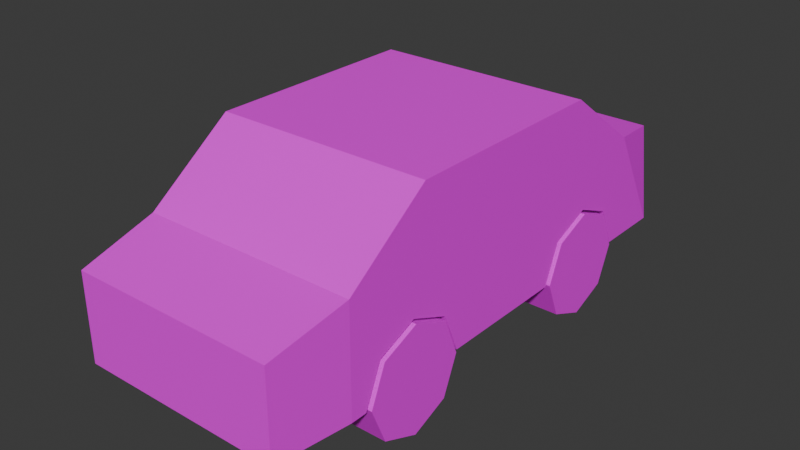 # Source: github.blend  (saved by Blender 4.2.66; exported with 4.5.12 LTS)
import bpy
from mathutils import Matrix  # noqa: F401  (used for matrix-valued properties, if any)

bpy.ops.wm.read_factory_settings(use_empty=True)
scene = bpy.context.scene
scene.name = 'Scene'

# ---- collections
col_collection = bpy.data.collections.new('Collection'); scene.collection.children.link(col_collection)

# ---- images (referenced by path relative to the original .blend; pixels are not part of the script)
import os
ASSET_DIR = os.environ.get("B2B_ASSET_DIR", "")  # directory of the original .blend (textures are referenced by path, not embedded)
HERE = os.path.dirname(os.path.abspath(__file__))  # packed textures are extracted next to this script under _unpacked/

def load_image(name, relpath, width, height, colorspace="sRGB"):
    """Load a texture the original file referenced (path relative to the .blend, or extracted next to this script)."""
    p = next((c for c in (os.path.join(HERE, relpath), os.path.join(ASSET_DIR, relpath)) if relpath and os.path.exists(c)), "")
    if p:
        img = bpy.data.images.load(p, check_existing=True)
        img.name = name
    else:  # same state as the original file: an image datablock whose file is absent (Cycles renders it pink)
        img = bpy.data.images.new(name, width, height)
        img.source = "FILE"
        img.filepath = "//" + (relpath or name)
    img.colorspace_settings.name = colorspace
    return img
img_anotherpalette_png_001 = load_image('anotherPalette.png.001', 'anotherPalette.png', 1024, 1024, 'sRGB')

# ---- materials (node trees are filled in below, after node groups)
mat_material_001 = bpy.data.materials.new('Material.001')

# ---- material node trees
mat_material_001.use_nodes = True; mat_material_001.node_tree.nodes.clear()
_N = mat_material_001.node_tree.nodes; _L = mat_material_001.node_tree.links
n0 = _N.new('ShaderNodeOutputMaterial'); n0.name = 'Material Output'; n0.location = (483, 298)
n1 = _N.new('ShaderNodeTexImage'); n1.name = 'Image Texture'; n1.location = (-110, 246)
n1.image = img_anotherpalette_png_001
n2 = _N.new('ShaderNodeMapping'); n2.name = 'Mapping'; n2.location = (-290, 206)
n3 = _N.new('ShaderNodeTexCoord'); n3.name = 'Texture Coordinate'; n3.location = (-470, 206)
n4 = _N.new('ShaderNodeBsdfPrincipled'); n4.name = 'Principled BSDF'; n4.location = (203, 258)
_L.new(n4.outputs[0], n0.inputs[0])
_L.new(n2.outputs[0], n1.inputs[0])
_L.new(n3.outputs[2], n2.inputs[0])
_L.new(n1.outputs[0], n4.inputs[0])
n0.is_active_output = True

# ---- world
world_world = bpy.data.worlds.new('World'); scene.world = world_world
world_world.use_nodes = True; world_world.node_tree.nodes.clear()
_N = world_world.node_tree.nodes; _L = world_world.node_tree.links
n0 = _N.new('ShaderNodeOutputWorld'); n0.name = 'World Output'; n0.location = (300, 300)
n1 = _N.new('ShaderNodeBackground'); n1.name = 'Background'; n1.location = (10, 300)
n1.inputs[0].default_value = (0.05088, 0.05088, 0.05088, 1.0)
_L.new(n1.outputs[0], n0.inputs[0])
n0.is_active_output = True
world_world.color = (0.05088, 0.05088, 0.05088)
world_world.sun_shadow_jitter_overblur = 0.0

# ---- meshes
me_cube_001 = bpy.data.meshes.new('Cube.001')
me_cube_001.from_pydata([(-1.0, -1.0, 1.0), (-1.0, 1.0, 1.0), (1.0, -1.0, 1.0), (1.0, 1.0, 1.0), (-1.0, -1.793, 0.0), (-0.8699, -1.688, 1.077), (-0.8699, 1.688, 1.077), (-1.0, 1.793, 0.0), (1.0, 1.793, 0.0), (0.8699, 1.688, 1.077), (0.8699, -1.688, 1.077), (1.0, -1.793, 0.0), (-0.9386, -2.513, 0.0307), (-0.9386, -2.513, 0.8326), (-0.8867, 2.369, 0.9036), (-1.0, 2.344, 0.0), (1.0, 2.344, 0.0), (0.8867, 2.369, 0.9036), (0.9386, -2.513, 0.8326), (0.9386, -2.513, 0.0307), (-0.8699, -1.105, 1.503), (-0.8699, 1.105, 1.503), (0.8699, 1.105, 1.503), (0.8699, -1.105, 1.503), (-1.0, 1.793, 1.0), (1.0, 1.793, 1.0), (1.0, -1.793, 1.0), (-1.0, -1.793, 1.0), (-1.0, 1.0, 1.58), (1.0, 1.0, 1.58), (1.0, -1.0, 1.58), (-1.0, -1.0, 1.58), (-1.0, -0.7432, 0.373), (-1.0, -1.0, 0.4794), (-1.0, -0.5887, 0.0), (-1.0, 0.6457, 0.0), (-1.0, 0.8002, 0.373), (-1.0, 1.0, 0.4558), (-1.0, 1.173, 0.5275), (-1.0, 1.701, 0.0), (-1.0, 1.546, 0.373), (1.0, 1.0, 0.4558), (1.0, 0.8002, 0.373), (1.0, -0.7432, 0.373), (1.0, -1.0, 0.4794), (1.0, 0.6457, 0.0), (1.0, -0.5887, 0.0), (-1.0, -1.489, 0.373), (-1.0, -1.644, 0.0), (-1.0, -1.116, 0.5275), (1.0, -1.644, 0.0), (1.0, 1.173, 0.5275), (1.0, 1.701, 0.0), (1.0, 1.546, 0.373), (1.0, -1.116, 0.5275), (1.0, -1.489, 0.373), (-1.021, -0.6245, -7.705e-08), (1.021, -0.6245, 7.705e-08), (-1.021, -0.7685, -0.3477), (1.021, -0.7685, -0.3477), (-1.021, -1.116, -0.4917), (1.021, -1.116, -0.4917), (-1.021, -1.464, -0.3477), (1.021, -1.464, -0.3477), (-1.021, -1.608, -7.705e-08), (1.021, -1.608, 7.705e-08), (-1.021, -1.464, 0.3477), (1.021, -1.464, 0.3477), (-1.021, -1.116, 0.4917), (1.021, -1.116, 0.4917), (-1.021, -0.7685, 0.3477), (1.021, -0.7685, 0.3477), (-1.021, 1.666, -7.705e-08), (1.021, 1.666, 7.705e-08), (-1.021, 1.522, -0.3477), (1.021, 1.522, -0.3477), (-1.021, 1.174, -0.4917), (1.021, 1.174, -0.4917), (-1.021, 0.8264, -0.3477), (1.021, 0.8264, -0.3477), (-1.021, 0.6824, -7.705e-08), (1.021, 0.6824, 7.705e-08), (-1.021, 0.8264, 0.3477), (1.021, 0.8264, 0.3477), (-1.021, 1.174, 0.4917), (1.021, 1.174, 0.4917), (-1.021, 1.522, 0.3477), (1.021, 1.522, 0.3477)], [], [(0, 1, 37, 36, 35, 34, 32, 33), (1, 24, 7, 39, 40, 38, 37), (41, 3, 2, 44, 43, 46, 45, 42), (0, 27, 31), (45, 46, 34, 35), (3, 1, 28, 29), (25, 8, 16, 17), (4, 11, 19, 12), (4, 27, 0, 33, 49, 47, 48), (11, 4, 48, 50), (52, 8, 25, 3, 41, 51, 53), (39, 7, 8, 52), (2, 26, 30), (44, 2, 26, 11, 50, 55, 54), (15, 14, 17, 16), (19, 18, 13, 12), (8, 7, 15, 16), (27, 4, 12, 13), (26, 27, 13, 18), (11, 26, 18, 19), (24, 25, 17, 14), (7, 24, 14, 15), (29, 28, 31, 30), (2, 3, 29, 30), (1, 0, 31, 28), (0, 2, 30, 31), (24, 1, 28), (3, 25, 29), (6, 21, 22, 9), (23, 10, 5, 20), (6, 9, 25, 24), (5, 10, 26, 27), (22, 21, 28, 29), (23, 20, 31, 30), (10, 23, 30, 26), (20, 5, 27, 31), (21, 6, 24, 28), (9, 22, 29, 25), (50, 48, 47, 55), (55, 47, 49, 54), (33, 32, 43, 44, 54, 49), (46, 43, 32, 34), (35, 36, 42, 45), (42, 36, 37, 38, 51, 41), (51, 38, 40, 53), (52, 53, 40, 39), (56, 57, 59, 58), (58, 59, 61, 60), (60, 61, 63, 62), (62, 63, 65, 64), (64, 65, 67, 66), (66, 67, 69, 68), (59, 57, 71, 69, 67, 65, 63, 61), (68, 69, 71, 70), (70, 71, 57, 56), (56, 58, 60, 62, 64, 66, 68, 70), (72, 73, 75, 74), (74, 75, 77, 76), (76, 77, 79, 78), (78, 79, 81, 80), (80, 81, 83, 82), (82, 83, 85, 84), (75, 73, 87, 85, 83, 81, 79, 77), (84, 85, 87, 86), (86, 87, 73, 72), (72, 74, 76, 78, 80, 82, 84, 86)])
_uv = me_cube_001.uv_layers.new(name='UVMap')
_uv.uv.foreach_set('vector', [0.5928, 0.111, 0.5928, 0.111, 0.5928, 0.111, 0.5928, 0.111, 0.5928, 0.111, 0.5928, 0.111, 0.5928, 0.111, 0.5928, 0.111, 0.5928, 0.111, 0.5928, 0.111, 0.5928, 0.111, 0.5928, 0.111, 0.5928, 0.111, 0.5928, 0.111, 0.5928, 0.111, 0.5928, 0.111, 0.5928, 0.111, 0.5928, 0.111, 0.5928, 0.111, 0.5928, 0.111, 0.5928, 0.111, 0.5928, 0.111, 0.5928, 0.111, 0.5928, 0.111, 0.5928, 0.111, 0.5928, 0.111, 0.5928, 0.111, 0.5928, 0.111, 0.5928, 0.111, 0.5928, 0.111, 0.5928, 0.111, 0.5928, 0.111, 0.5928, 0.111, 0.5928, 0.111, 0.5928, 0.111, 0.5928, 0.111, 0.5928, 0.111, 0.5928, 0.111, 0.5928, 0.111, 0.5928, 0.111, 0.5928, 0.111, 0.5928, 0.111, 0.5928, 0.111, 0.5928, 0.111, 0.5928, 0.111, 0.5928, 0.111, 0.5928, 0.111, 0.5928, 0.111, 0.5928, 0.111, 0.5928, 0.111, 0.5928, 0.111, 0.5928, 0.111, 0.5928, 0.111, 0.5928, 0.111, 0.5928, 0.111, 0.5928, 0.111, 0.5928, 0.111, 0.5928, 0.111, 0.5928, 0.111, 0.5928, 0.111, 0.5928, 0.111, 0.5928, 0.111, 0.5928, 0.111, 0.5928, 0.111, 0.5928, 0.111, 0.5928, 0.111, 0.5928, 0.111, 0.5928, 0.111, 0.5928, 0.111, 0.5928, 0.111, 0.5928, 0.111, 0.5928, 0.111, 0.5928, 0.111, 0.5928, 0.111, 0.5928, 0.111, 0.5928, 0.111, 0.5928, 0.111, 0.5928, 0.111, 0.5928, 0.111, 0.5928, 0.111, 0.5928, 0.111, 0.5928, 0.111, 0.5928, 0.111, 0.5928, 0.111, 0.5928, 0.111, 0.5928, 0.111, 0.5928, 0.111, 0.5928, 0.111, 0.5928, 0.111, 0.5928, 0.111, 0.5928, 0.111, 0.5928, 0.111, 0.5928, 0.111, 0.5928, 0.111, 0.5928, 0.111, 0.5928, 0.111, 0.5928, 0.111, 0.5928, 0.111, 0.5928, 0.111, 0.5928, 0.111, 0.5928, 0.111, 0.5928, 0.111, 0.5928, 0.111, 0.5928, 0.111, 0.5928, 0.111, 0.5928, 0.111, 0.5928, 0.111, 0.5928, 0.111, 0.5928, 0.111, 0.5928, 0.111, 0.5928, 0.111, 0.5928, 0.111, 0.5928, 0.111, 0.5928, 0.111, 0.5928, 0.111, 0.5928, 0.111, 0.5928, 0.111, 0.5928, 0.111, 0.5928, 0.111, 0.5928, 0.111, 0.5928, 0.111, 0.5928, 0.111, 0.5928, 0.111, 0.5928, 0.111, 0.5928, 0.111, 0.5928, 0.111, 0.5928, 0.111, 0.5928, 0.111, 0.3721, 0.2564, 0.3721, 0.2564, 0.3721, 0.2564, 0.3721, 0.2564, 0.3721, 0.2564, 0.3721, 0.2564, 0.3721, 0.2564, 0.3721, 0.2564, 0.5928, 0.111, 0.5928, 0.111, 0.5928, 0.111, 0.5928, 0.111, 0.5928, 0.111, 0.5928, 0.111, 0.5928, 0.111, 0.5928, 0.111, 0.5928, 0.111, 0.5928, 0.111, 0.5928, 0.111, 0.5928, 0.111, 0.5928, 0.111, 0.5928, 0.111, 0.5928, 0.111, 0.5928, 0.111, 0.5928, 0.111, 0.5928, 0.111, 0.5928, 0.111, 0.5928, 0.111, 0.5928, 0.111, 0.5928, 0.111, 0.5928, 0.111, 0.5928, 0.111, 0.5928, 0.111, 0.5928, 0.111, 0.5928, 0.111, 0.5928, 0.111, 0.5928, 0.111, 0.5928, 0.111, 0.5928, 0.111, 0.5928, 0.111, 0.5928, 0.111, 0.5928, 0.111, 0.5928, 0.111, 0.5928, 0.111, 0.5928, 0.111, 0.5928, 0.111, 0.5928, 0.111, 0.5928, 0.111, 0.5928, 0.111, 0.5928, 0.111, 0.5928, 0.111, 0.5928, 0.111, 0.5928, 0.111, 0.5928, 0.111, 0.5928, 0.111, 0.5928, 0.111, 0.5928, 0.111, 0.5928, 0.111, 0.5928, 0.111, 0.5928, 0.111, 0.5928, 0.111, 0.5928, 0.111, 0.5928, 0.111, 0.5928, 0.111, 0.5928, 0.111, 0.5928, 0.111, 0.5928, 0.111, 0.5928, 0.111, 0.5928, 0.111, 0.5928, 0.111, 0.5928, 0.111, 0.5928, 0.111, 0.5928, 0.111, 0.5928, 0.111, 0.5928, 0.111, 0.5928, 0.111, 0.9256, 0.1074, 0.9256, 0.1074, 0.9256, 0.1074, 0.9256, 0.1074, 0.9256, 0.1074, 0.9256, 0.1074, 0.9256, 0.1074, 0.9256, 0.1074, 0.9256, 0.1074, 0.9256, 0.1074, 0.9256, 0.1074, 0.9256, 0.1074, 0.9256, 0.1074, 0.9256, 0.1074, 0.9256, 0.1074, 0.9256, 0.1074, 0.9256, 0.1074, 0.9256, 0.1074, 0.9256, 0.1074, 0.9256, 0.1074, 0.9256, 0.1074, 0.9256, 0.1074, 0.9256, 0.1074, 0.9256, 0.1074, 0.9256, 0.1074, 0.9256, 0.1074, 0.9256, 0.1074, 0.9256, 0.1074, 0.9256, 0.1074, 0.9256, 0.1074, 0.9256, 0.1074, 0.9256, 0.1074, 0.9256, 0.1074, 0.9256, 0.1074, 0.9256, 0.1074, 0.9256, 0.1074, 0.9256, 0.1074, 0.9256, 0.1074, 0.9256, 0.1074, 0.9256, 0.1074, 0.9256, 0.1074, 0.9256, 0.1074, 0.9256, 0.1074, 0.9256, 0.1074, 0.9256, 0.1074, 0.9256, 0.1074, 0.9256, 0.1074, 0.9256, 0.1074, 0.9256, 0.1074, 0.9256, 0.1074, 0.9256, 0.1074, 0.9256, 0.1074, 0.9256, 0.1074, 0.9256, 0.1074, 0.9256, 0.1074, 0.9256, 0.1074, 0.9256, 0.1074, 0.9256, 0.1074, 0.9256, 0.1074, 0.9256, 0.1074, 0.9256, 0.1074, 0.9256, 0.1074, 0.9256, 0.1074, 0.9256, 0.1074, 0.9256, 0.1074, 0.9256, 0.1074, 0.9256, 0.1074, 0.9256, 0.1074, 0.9256, 0.1074, 0.9256, 0.1074, 0.9256, 0.1074, 0.9256, 0.1074, 0.9256, 0.1074, 0.9256, 0.1074, 0.9256, 0.1074, 0.9256, 0.1074, 0.9256, 0.1074, 0.9256, 0.1074, 0.9256, 0.1074, 0.9256, 0.1074, 0.9256, 0.1074, 0.9256, 0.1074, 0.9256, 0.1074, 0.9256, 0.1074, 0.9256, 0.1074, 0.9256, 0.1074, 0.9256, 0.1074, 0.9256, 0.1074, 0.9256, 0.1074, 0.9256, 0.1074, 0.9256, 0.1074, 0.9256, 0.1074, 0.9256, 0.1074, 0.9256, 0.1074, 0.9256, 0.1074, 0.9256, 0.1074])
me_cube_001.materials.append(mat_material_001)
me_cube_001.update()

# ---- objects
ob_cube = bpy.data.objects.new('Cube', me_cube_001)

# ---- transforms, parenting, visibility, modifiers, constraints
ob_cube.location = (0.0, 0.0, 0.0)
_vg = ob_cube.vertex_groups.new(name='window')
_vg = ob_cube.vertex_groups.new(name='frame')
_vg = ob_cube.vertex_groups.new(name='wheels')

# ---- collection membership
col_collection.objects.link(ob_cube)

# ---- scene / render settings (as saved in the file)
scene.frame_start = 1; scene.frame_end = 250; scene.frame_set(1)
scene.render.engine = 'BLENDER_EEVEE_NEXT'
bpy.context.view_layer.update()

# ---- added for rendering (the .blend has no active camera and no usable light): camera, sun
cam_auto = bpy.data.cameras.new('AutoCamera')
cam_auto.lens = 50.0
cam_auto.sensor_width = 36.0
cam_auto.clip_end = 1000.0
ob_auto_camera = bpy.data.objects.new('AutoCamera', cam_auto)
scene.collection.objects.link(ob_auto_camera)
ob_auto_camera.location = (5.25741, -6.38125, 4.74997)
ob_auto_camera.rotation_euler = (1.09748, -7.21219e-08, 0.694738)
scene.camera = ob_auto_camera
light_auto_sun = bpy.data.lights.new('AutoSun', 'SUN')
light_auto_sun.energy = 3.0
light_auto_sun.angle = 0.0523599
ob_auto_sun = bpy.data.objects.new('AutoSun', light_auto_sun)
scene.collection.objects.link(ob_auto_sun)
ob_auto_sun.rotation_euler = (0.872665, 0.174533, 0.523599)
bpy.context.view_layer.update()
